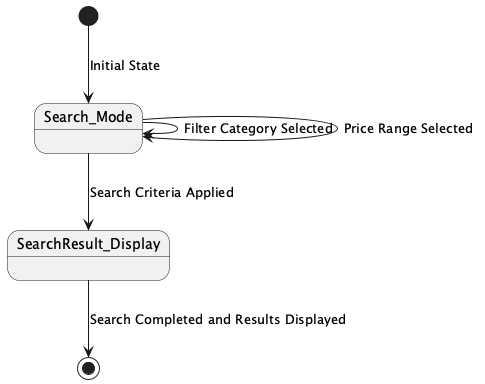

The diagram above was rendered by PlantUML. Its source (embedded in the PNG):
@startuml

[*] --> Search_Mode : Initial State

Search_Mode --> Search_Mode : Filter Category Selected
Search_Mode --> Search_Mode : Price Range Selected
Search_Mode --> SearchResult_Display : Search Criteria Applied

SearchResult_Display --> [*] : Search Completed and Results Displayed

@enduml